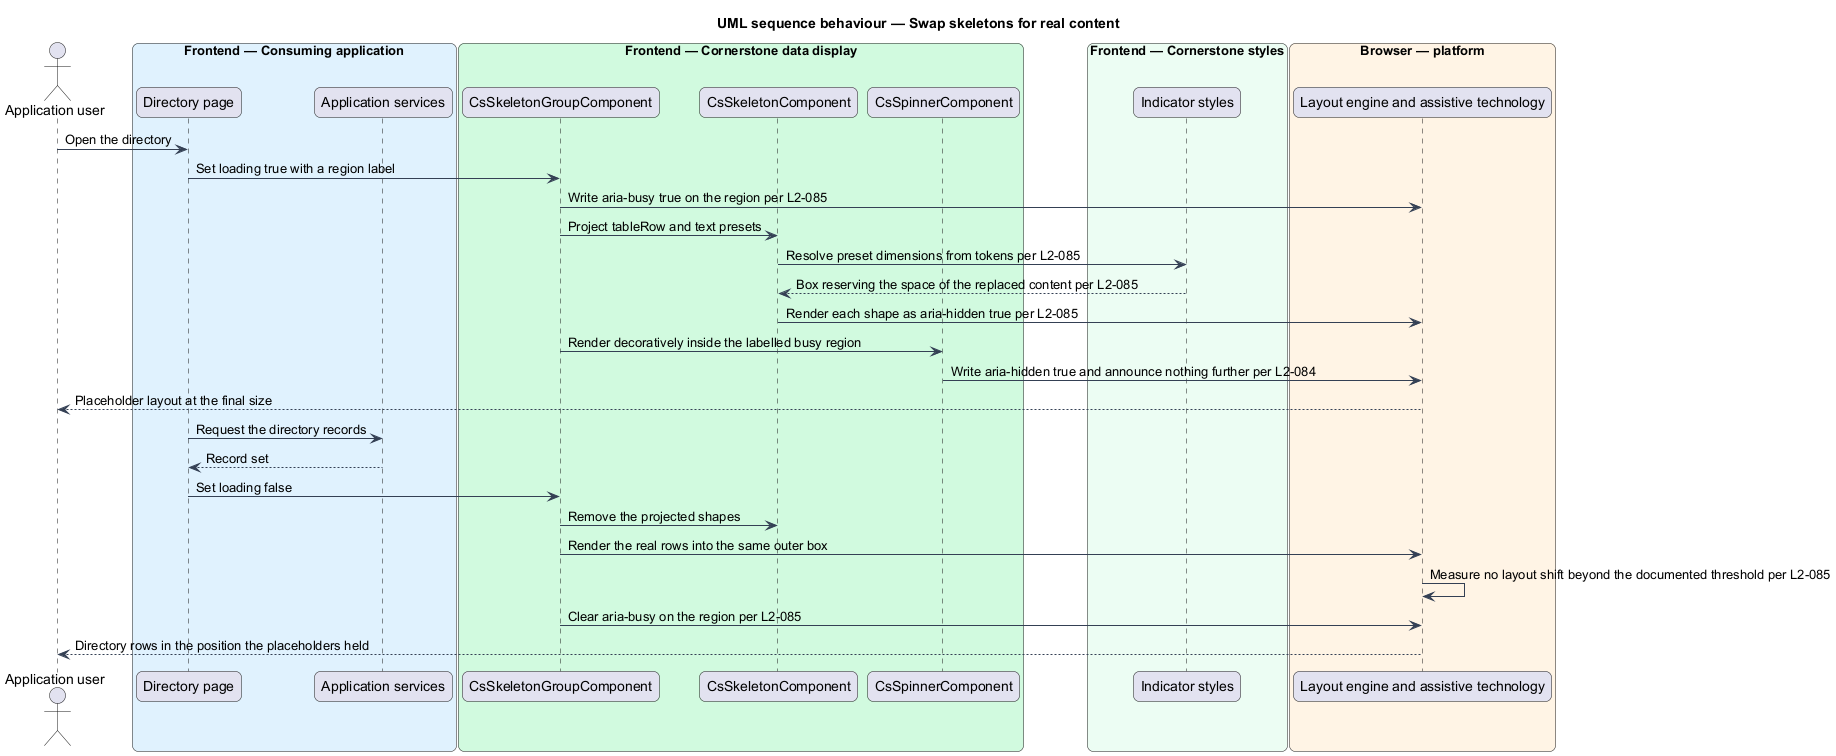

The diagram above was rendered by PlantUML. Its source (embedded in the PNG):
@startuml
title UML sequence behaviour — Swap skeletons for real content
skinparam backgroundColor #FFFFFF
skinparam shadowing false
skinparam roundcorner 12
skinparam defaultFontName Arial
skinparam ArrowColor #344054
skinparam rectangle {
  BorderColor #344054
  FontColor #101828
}
skinparam package {
  BorderColor #667085
  FontColor #101828
  BackgroundColor #F9FAFB
}
actor "Application user" as user
box "Frontend — Consuming application" #E0F2FE
  participant "Directory page" as page
  participant "Application services" as svc
end box
box "Frontend — Cornerstone data display" #D1FADF
  participant "CsSkeletonGroupComponent" as group
  participant "CsSkeletonComponent" as skeleton
  participant "CsSpinnerComponent" as spinner
end box
box "Frontend — Cornerstone styles" #ECFDF3
  participant "Indicator styles" as styles
end box
box "Browser — platform" #FFF4E5
  participant "Layout engine and assistive technology" as dom
end box

user -> page : Open the directory
page -> group : Set loading true with a region label
group -> dom : Write aria-busy true on the region per L2-085
group -> skeleton : Project tableRow and text presets
skeleton -> styles : Resolve preset dimensions from tokens per L2-085
styles --> skeleton : Box reserving the space of the replaced content per L2-085
skeleton -> dom : Render each shape as aria-hidden true per L2-085
group -> spinner : Render decoratively inside the labelled busy region
spinner -> dom : Write aria-hidden true and announce nothing further per L2-084
dom --> user : Placeholder layout at the final size

page -> svc : Request the directory records
svc --> page : Record set
page -> group : Set loading false
group -> skeleton : Remove the projected shapes
group -> dom : Render the real rows into the same outer box
dom -> dom : Measure no layout shift beyond the documented threshold per L2-085
group -> dom : Clear aria-busy on the region per L2-085
dom --> user : Directory rows in the position the placeholders held
@enduml